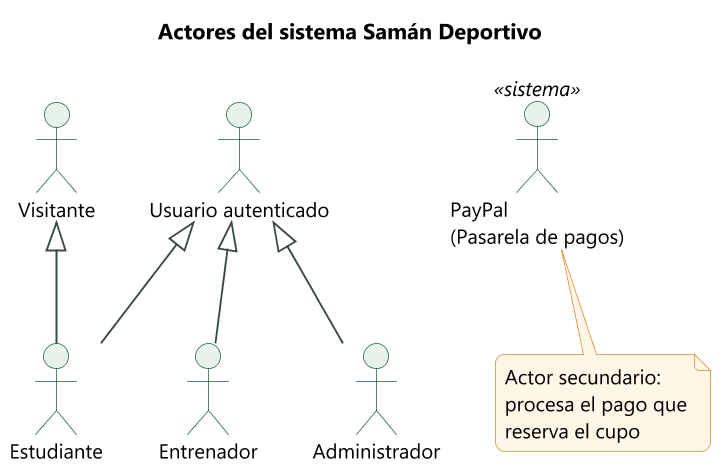

The diagram above was rendered by PlantUML. Its source (embedded in the PNG):
@startuml
!include _estilo.iuml
title Actores del sistema Samán Deportivo
actor "Visitante" as V
actor "Usuario autenticado" as U
actor "Estudiante" as E
actor "Entrenador" as T
actor "Administrador" as A
actor "PayPal\n(Pasarela de pagos)" as PP <<sistema>>
E -up-|> V
E -up-|> U
T -up-|> U
A -up-|> U
V -[hidden]right- U
U -[hidden]right- PP
note bottom of PP : Actor secundario:\nprocesa el pago que\nreserva el cupo
@enduml